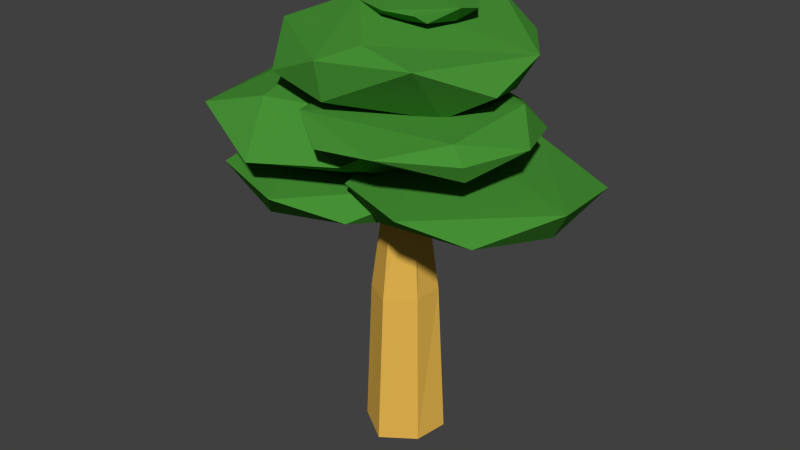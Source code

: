 # Source: PolyTree2.blend  (saved by Blender 2.71.0; exported with 4.5.12 LTS)
import bpy
from mathutils import Matrix  # noqa: F401  (used for matrix-valued properties, if any)

bpy.ops.wm.read_factory_settings(use_empty=True)
scene = bpy.context.scene
scene.name = 'Scene'

# ---- collections
col_collection_1 = bpy.data.collections.new('Collection 1'); scene.collection.children.link(col_collection_1)

# ---- materials (node trees are filled in below, after node groups)
mat_pineleaves2 = bpy.data.materials.new('PineLeaves2')
mat_pineleaves2.alpha_threshold = 0.0
mat_pineleaves2.use_transparent_shadow = False
mat_pineleaves2.diffuse_color = (0.064, 0.2883, 0.03654, 1.0)
mat_pineleaves2.roughness = 0.5
mat_pineleaves2.line_color = (0.0, 0.0, 0.0, 1.0)
mat_pinetrunk2 = bpy.data.materials.new('PineTrunk2')
mat_pinetrunk2.alpha_threshold = 0.0
mat_pinetrunk2.use_transparent_shadow = False
mat_pinetrunk2.diffuse_color = (0.8, 0.4736, 0.08098, 1.0)
mat_pinetrunk2.roughness = 0.5
mat_pinetrunk2.line_color = (0.0, 0.0, 0.0, 1.0)

# ---- material node trees

# ---- world
world_world = bpy.data.worlds.new('World'); scene.world = world_world
world_world.color = (0.05088, 0.05088, 0.05088)
world_world.use_sun_shadow = False
world_world.sun_shadow_jitter_overblur = 0.0
world_world.cycles.sampling_method = 'MANUAL'
world_world.cycles.sample_map_resolution = 256

# ---- meshes
me_mesh_tree2 = bpy.data.meshes.new('mesh_tree2')
me_mesh_tree2.from_pydata([(-0.3362, -0.9254, 8.449), (1.893, -1.112, 8.874), (-0.238, -2.482, 9.138), (2.135, 1.206, 8.955), (3.064, -0.8627, 9.549), (3.036, 0.6834, 10.05), (2.048, -2.307, 10.24), (-1.873, -2.292, 9.413), (-2.845, 0.7742, 8.971), (-0.1814, 2.817, 9.195), (-0.2941, -2.618, 10.06), (-2.808, -0.9427, 10.14), (1.91, 2.261, 10.03), (0.7091, -2.27, 10.51), (-0.7046, -0.684, 11.03), (-1.861, 2.393, 10.5), (0.7345, 2.53, 10.66), (0.01825, 1.013, -0.2438), (0.9364, 0.4287, -0.2839), (0.7901, -0.4406, -0.3093), (-0.05696, -0.9838, -0.3462), (-0.8432, -0.525, -0.1783), (-0.8323, 0.3667, -0.2744), (-0.002775, 0.8092, 3.741), (0.7176, 0.3918, 3.745), (0.6721, -0.3594, 3.713), (0.006228, -0.8494, 3.653), (-0.6858, -0.47, 3.684), (-0.6477, 0.3754, 3.762), (-0.02919, 0.4029, 7.401), (0.3089, 0.1611, 7.386), (0.3665, -0.1894, 7.391), (-0.04682, -0.447, 6.324), (-0.3936, -0.2212, 6.577), (-0.3221, 0.1806, 7.325), (0.02965, 0.2926, 8.688), (0.268, 0.1473, 8.544), (0.2771, -0.1693, 8.911), (-0.03287, -0.3299, 8.261), (-0.277, -0.1651, 8.392), (-0.2718, 0.1482, 8.41), (0.7308, -0.1125, 5.781), (-2.389, -2.089, 5.761), (-1.687, 2.711, 5.888), (1.107, 1.811, 6.572), (0.3108, -2.426, 6.44), (-4.433, -1.015, 6.347), (-3.624, -2.296, 6.789), (-3.377, 2.419, 6.582), (-4.444, 0.6661, 6.245), (-1.658, 2.927, 6.526), (-1.337, -3.114, 6.785), (1.396, -0.5342, 6.958), (-3.691, 0.9932, 7.352), (-1.666, 2.535, 7.174), (0.8058, -0.1551, 6.837), (-2.475, -0.2889, 6.538), (1.362, 1.041, 7.755), (-1.771, -3.328, 7.619), (0.3119, -2.618, 7.843), (-4.875, -0.7842, 7.536), (-3.82, -2.595, 8.32), (-3.505, 2.708, 7.546), (-4.692, 1.113, 8.244), (-1.636, 3.137, 7.471), (0.2212, 2.553, 8.09), (-2.09, -2.378, 8.818), (1.411, -0.6706, 8.424), (-2.789, 0.8515, 9.193), (-1.65, 2.848, 8.674), (4.124, -0.1197, 6.454), (0.8534, -1.893, 6.437), (1.773, 2.522, 6.553), (4.351, 1.682, 7.049), (3.66, -2.377, 6.941), (-0.716, -0.9415, 6.889), (0.1135, -2.201, 7.277), (-0.7407, 0.6012, 6.801), (0.894, 2.696, 6.957), (2.074, -2.878, 7.251), (4.692, -0.5326, 7.331), (-0.01917, 0.9977, 7.624), (2.011, 2.441, 7.459), (-1.429, -1.057, 8.203), (-0.266, -2.27, 8.008), (0.2256, 1.289, 7.994), (3.134, -1.951, 8.098), (0.2415, -3.251, 8.459), (-1.657, -0.5295, 8.591), (1.87, 1.95, 8.405), (0.4106, 2.028, 8.751), (3.78, -0.6386, 8.552), (3.082, 1.082, 8.325), (3.231, -2.151, 8.514), (1.792, -3.24, 8.636), (-1.226, 0.9002, 8.727), (-0.9084, -2.468, 8.8), (2.981, 0.3071, 9.067), (2.933, -2.098, 8.917), (1.208, -0.7841, 10.7), (1.347, 0.02295, 10.61), (-0.1908, -0.8141, 10.61), (0.2385, 1.264, 10.65), (1.585, 0.5056, 10.82), (1.067, -1.026, 10.88), (-0.9254, -0.3602, 10.79), (-0.5341, -0.9554, 10.95), (-0.4631, 1.137, 10.86), (-0.9357, 0.3661, 10.76), (0.2886, 1.36, 10.84), (1.132, 1.11, 10.9), (0.3818, -1.271, 10.94), (1.61, -0.1719, 10.97), (-0.6026, 0.5503, 11.1), (0.3544, 1.227, 11.03), (0.9897, -0.9528, 8.662), (1.136, -0.1022, 8.467), (-0.4844, -0.9844, 8.453), (-0.03198, 1.205, 8.557), (1.387, 0.4064, 8.918), (0.8413, -1.208, 9.05), (-1.259, -0.5061, 8.864), (-0.8461, -1.133, 9.21), (-0.7713, 1.072, 9.011), (-1.269, 0.2594, 8.784), (0.02082, 1.306, 8.973), (0.91, 1.044, 9.095), (0.119, -1.466, 9.186), (1.414, -0.3076, 9.259), (-0.9184, 0.4535, 9.526), (0.09014, 1.167, 9.376), (-1.35, 1.149, 9.575), (0.1128, 1.085, 9.496), (-0.7237, 1.373, 9.508), (-1.846, 0.369, 9.471), (0.1753, -0.2905, 9.34)], [], [(0, 8, 9), (0, 9, 3), (8, 7, 11), (9, 8, 15), (3, 9, 12), (1, 4, 6), (2, 10, 7), (3, 12, 5), (11, 10, 14), (0, 1, 2), (4, 1, 3), (1, 0, 3), (8, 0, 7), (0, 2, 7), (4, 3, 5), (10, 6, 13), (10, 2, 6), (2, 1, 6), (12, 9, 16), (4, 5, 6), (7, 10, 11), (8, 11, 15), (9, 15, 16), (13, 5, 14), (13, 6, 5), (14, 10, 13), (15, 11, 14), (16, 15, 14), (5, 16, 14), (5, 12, 16), (23, 24, 18), (24, 25, 19), (25, 26, 20), (26, 27, 21), (28, 23, 17), (27, 28, 22), (29, 30, 24), (30, 31, 25), (31, 32, 26), (26, 32, 33), (28, 34, 29), (27, 33, 34), (35, 36, 30), (30, 36, 37), (37, 38, 32), (32, 38, 39), (34, 40, 35), (33, 39, 40), (17, 23, 18), (18, 24, 19), (19, 25, 20), (20, 26, 21), (22, 28, 17), (21, 27, 22), (23, 29, 24), (24, 30, 25), (25, 31, 26), (27, 26, 33), (23, 28, 29), (28, 27, 34), (29, 35, 30), (31, 30, 37), (31, 37, 32), (33, 32, 39), (29, 34, 35), (34, 33, 40), (42, 43, 41), (45, 41, 52), (42, 45, 51), (43, 49, 48), (42, 51, 47), (43, 48, 50), (45, 52, 51), (42, 41, 45), (42, 46, 49), (43, 42, 49), (41, 43, 44), (52, 41, 44), (46, 42, 47), (48, 49, 53), (44, 50, 54), (44, 43, 50), (49, 46, 53), (46, 47, 53), (50, 48, 54), (48, 53, 54), (51, 52, 53), (47, 51, 53), (52, 54, 53), (52, 44, 54), (59, 55, 67), (57, 64, 65), (59, 67, 66), (56, 55, 58), (55, 59, 58), (56, 58, 60), (56, 60, 62), (55, 64, 57), (55, 56, 64), (56, 62, 64), (67, 55, 57), (60, 58, 61), (62, 60, 63), (65, 64, 69), (61, 58, 66), (58, 59, 66), (60, 61, 63), (64, 62, 69), (62, 63, 69), (57, 65, 67), (66, 67, 68), (61, 66, 68), (68, 63, 61), (69, 63, 68), (67, 69, 68), (67, 65, 69), (71, 72, 70), (74, 70, 80), (71, 74, 79), (72, 77, 78), (71, 79, 76), (74, 80, 79), (71, 70, 74), (71, 75, 77), (72, 71, 77), (70, 72, 73), (80, 70, 73), (75, 71, 76), (78, 77, 81), (73, 78, 82), (73, 72, 78), (77, 75, 81), (75, 76, 81), (78, 81, 82), (79, 80, 81), (76, 79, 81), (80, 82, 81), (80, 73, 82), (85, 86, 84), (83, 84, 96), (85, 83, 95), (86, 92, 91), (87, 86, 94), (83, 96, 88), (85, 95, 90), (86, 91, 93), (88, 96, 95), (85, 84, 83), (85, 89, 92), (86, 85, 92), (84, 86, 87), (96, 84, 87), (95, 83, 88), (89, 85, 90), (91, 92, 97), (94, 93, 98), (94, 86, 93), (92, 89, 97), (89, 90, 97), (93, 91, 98), (91, 97, 98), (87, 94, 96), (95, 96, 97), (90, 95, 97), (96, 98, 97), (96, 94, 98), (101, 102, 100), (99, 100, 112), (101, 99, 111), (102, 108, 107), (103, 102, 110), (99, 112, 104), (101, 111, 106), (102, 107, 109), (104, 112, 111), (101, 100, 99), (101, 105, 108), (102, 101, 108), (100, 102, 103), (112, 100, 103), (111, 99, 104), (105, 101, 106), (107, 108, 113), (110, 109, 114), (110, 102, 109), (108, 105, 113), (105, 106, 113), (109, 107, 114), (107, 113, 114), (103, 110, 112), (111, 112, 113), (106, 111, 113), (112, 114, 113), (112, 110, 114), (117, 118, 116), (115, 116, 128), (117, 115, 127), (118, 124, 123), (119, 118, 126), (115, 128, 120), (117, 127, 122), (118, 123, 125), (120, 128, 127), (117, 116, 115), (117, 121, 124), (118, 117, 124), (116, 118, 119), (128, 116, 119), (127, 115, 120), (121, 117, 122), (123, 124, 129), (126, 125, 130), (126, 118, 125), (124, 121, 129), (121, 122, 129), (125, 123, 130), (123, 129, 130), (119, 126, 128), (127, 128, 129), (122, 127, 129), (128, 130, 129), (128, 126, 130), (131, 134, 133), (133, 134, 135), (132, 133, 135)])
me_mesh_tree2.polygons.foreach_set('material_index', [0, 0, 0, 0, 0, 0, 0, 0, 0, 0, 0, 0, 0, 0, 0, 0, 0, 0, 0, 0, 0, 0, 0, 0, 0, 0, 0, 0, 0, 0, 1, 1, 1, 1, 1, 1, 1, 1, 1, 1, 1, 1, 1, 1, 1, 1, 1, 1, 1, 1, 1, 1, 1, 1, 1, 1, 1, 1, 1, 1, 1, 1, 1, 1, 1, 1, 0, 0, 0, 0, 0, 0, 0, 0, 0, 0, 0, 0, 0, 0, 0, 0, 0, 0, 0, 0, 0, 0, 0, 0, 0, 0, 0, 0, 0, 0, 0, 0, 0, 0, 0, 0, 0, 0, 0, 0, 0, 0, 0, 0, 0, 0, 0, 0, 0, 0, 0, 0, 0, 0, 0, 0, 0, 0, 0, 0, 0, 0, 0, 0, 0, 0, 0, 0, 0, 0, 0, 0, 0, 0, 0, 0, 0, 0, 0, 0, 0, 0, 0, 0, 0, 0, 0, 0, 0, 0, 0, 0, 0, 0, 0, 0, 0, 0, 0, 0, 0, 0, 0, 0, 0, 0, 0, 0, 0, 0, 0, 0, 0, 0, 0, 0, 0, 0, 0, 0, 0, 0, 0, 0, 0, 0, 0, 0, 0, 0, 0, 0, 0, 0, 0, 0, 0, 0, 0, 0, 0, 0, 0, 0, 0, 0, 0, 0, 0, 0, 0, 0, 0, 0, 0, 0, 0, 0, 0])
_uv = me_mesh_tree2.uv_layers.new(name='UVMap')
_uv.uv.foreach_set('vector', [0.4022, 0.03275, 0.5027, 0.001245, 0.5027, 0.1164, 0.4321, 0.2911, 0.5264, 0.3816, 0.4321, 0.4041, 0.8501, 0.829, 0.7389, 0.829, 0.7887, 0.7931, 0.7473, 0.6028, 0.6322, 0.6028, 0.696, 0.5493, 0.2378, 0.8244, 0.1409, 0.8244, 0.2079, 0.7818, 0.9291, 0.6478, 0.9139, 0.6924, 0.8666, 0.6478, 0.9738, 0.8921, 0.9672, 0.9235, 0.9167, 0.8921, 0.8883, 0.8315, 0.9404, 0.8315, 0.8977, 0.8823, 0.641, 0.2911, 0.7445, 0.2911, 0.6953, 0.3482, 0.7409, 0.05443, 0.8172, 0.07054, 0.7409, 0.1128, 0.5461, 0.8767, 0.5461, 0.8297, 0.6226, 0.8525, 0.6722, 0.1744, 0.617, 0.1193, 0.73, 0.1193, 0.1124, 0.6074, 0.03416, 0.6779, 0.001245, 0.6074, 0.8804, 0.8315, 0.8859, 0.8896, 0.8287, 0.8896, 0.8626, 0.4342, 0.9429, 0.4342, 0.9054, 0.4697, 0.3101, 0.5303, 0.3912, 0.5303, 0.3468, 0.5447, 0.661, 0.9641, 0.6492, 0.9342, 0.7364, 0.9342, 0.6956, 0.4807, 0.7828, 0.4807, 0.7604, 0.539, 0.9435, 0.2338, 0.8642, 0.2338, 0.9128, 0.1987, 0.06048, 0.9025, 0.1093, 0.9292, 0.001245, 0.9292, 0.1725, 0.8615, 0.2232, 0.8928, 0.1197, 0.8928, 0.705, 0.4279, 0.6532, 0.3792, 0.7726, 0.3792, 0.6693, 0.2866, 0.6693, 0.2124, 0.7288, 0.2788, 0.2769, 0.5487, 0.4053, 0.5667, 0.2769, 0.6236, 0.6322, 0.6425, 0.6604, 0.6053, 0.7619, 0.6425, 0.9367, 0.1382, 0.8642, 0.1587, 0.8642, 0.1193, 0.6385, 0.3226, 0.5289, 0.3698, 0.5289, 0.2911, 0.59, 0.08781, 0.5052, 0.1152, 0.5052, 0.001245, 0.4107, 0.5047, 0.3101, 0.5278, 0.3101, 0.4066, 0.3507, 0.9448, 0.2884, 0.9674, 0.2476, 0.9448, 0.8321, 0.2614, 0.8045, 0.2547, 0.8321, 0.1193, 0.8601, 0.431, 0.835, 0.4248, 0.8601, 0.2893, 0.8336, 0.7906, 0.8066, 0.7821, 0.8336, 0.6478, 0.8617, 0.2514, 0.8346, 0.2517, 0.8346, 0.1193, 0.8325, 0.43, 0.8068, 0.4234, 0.8325, 0.2893, 0.8143, 0.6163, 0.7853, 0.619, 0.7853, 0.4807, 0.1656, 0.3967, 0.1516, 0.3939, 0.1656, 0.269, 0.3942, 0.8689, 0.3822, 0.8672, 0.3942, 0.7413, 0.5436, 0.8821, 0.5328, 0.8435, 0.5436, 0.7516, 0.7709, 0.5415, 0.7828, 0.6333, 0.7709, 0.6448, 0.9436, 0.6057, 0.9557, 0.7277, 0.9436, 0.732, 0.9565, 0.089, 0.9656, 0.1885, 0.9565, 0.2162, 0.9398, 0.6924, 0.9316, 0.6854, 0.9398, 0.6466, 0.7637, 0.2911, 0.7716, 0.3299, 0.7637, 0.3445, 0.1228, 0.4944, 0.1145, 0.4705, 0.1228, 0.4047, 0.6847, 0.6985, 0.6939, 0.7643, 0.6847, 0.7704, 0.236, 0.728, 0.2446, 0.7642, 0.236, 0.7763, 0.9639, 0.3949, 0.9743, 0.4564, 0.9639, 0.4591, 0.7683, 0.1296, 0.7325, 0.2614, 0.7325, 0.1193, 0.8041, 0.6546, 0.7746, 0.7895, 0.7746, 0.6478, 0.7722, 0.6569, 0.7389, 0.7906, 0.7389, 0.6478, 0.802, 0.1193, 0.802, 0.2563, 0.7708, 0.1252, 0.7364, 0.6478, 0.7364, 0.7861, 0.6999, 0.6503, 0.8043, 0.2988, 0.7751, 0.4279, 0.7751, 0.2893, 0.8449, 0.4856, 0.8168, 0.6085, 0.8168, 0.4807, 0.8879, 0.2938, 0.8626, 0.4169, 0.8626, 0.2893, 0.1491, 0.2761, 0.1216, 0.3995, 0.1216, 0.269, 0.8765, 0.4807, 0.9035, 0.4807, 0.8772, 0.5806, 0.8474, 0.4807, 0.874, 0.4807, 0.8592, 0.6062, 0.8361, 0.6556, 0.8641, 0.6478, 0.8641, 0.7751, 0.7612, 0.2911, 0.7612, 0.3353, 0.7469, 0.2918, 0.3925, 0.6261, 0.4047, 0.6261, 0.393, 0.6782, 0.9688, 0.6444, 0.9582, 0.6954, 0.9582, 0.6057, 0.6697, 0.7093, 0.6822, 0.6985, 0.6822, 0.7704, 0.7498, 0.5549, 0.7614, 0.5493, 0.7614, 0.5977, 0.2977, 0.5056, 0.3061, 0.4777, 0.3061, 0.5418, 0.1736, 0.1623, 0.2996, 0.2706, 0.1736, 0.2887, 0.7765, 0.4342, 0.8601, 0.4342, 0.8395, 0.478, 0.001245, 0.8284, 0.09725, 0.8284, 0.04862, 0.8673, 0.2378, 0.859, 0.1197, 0.859, 0.1832, 0.8269, 0.6907, 0.8543, 0.7364, 0.8952, 0.6533, 0.8952, 0.7126, 0.9888, 0.6492, 0.9888, 0.7065, 0.9666, 0.6976, 0.3506, 0.7698, 0.3766, 0.641, 0.3766, 0.5461, 0.5493, 0.6297, 0.6442, 0.5461, 0.6453, 0.3985, 0.8167, 0.4719, 0.7812, 0.5173, 0.8167, 0.3997, 0.1194, 0.2809, 0.003214, 0.3997, 0.001245, 0.4132, 0.621, 0.5405, 0.621, 0.4556, 0.6796, 0.3985, 0.8941, 0.4219, 0.8516, 0.4805, 0.8941, 0.3985, 0.8966, 0.4801, 0.8966, 0.4383, 0.9331, 0.53, 0.9081, 0.483, 0.8548, 0.53, 0.8516, 0.4988, 0.9356, 0.4, 0.9615, 0.3985, 0.9356, 0.6385, 0.9427, 0.5379, 0.9657, 0.5364, 0.9427, 0.7862, 0.9542, 0.7389, 0.9212, 0.8199, 0.9212, 0.5873, 0.8272, 0.5461, 0.7922, 0.6604, 0.7922, 0.4545, 0.9892, 0.3985, 0.964, 0.4606, 0.964, 0.7788, 0.8715, 0.7389, 0.8315, 0.8262, 0.8315, 0.001245, 0.001245, 0.1301, 0.001245, 0.03998, 0.1598, 0.5664, 0.2669, 0.5036, 0.2124, 0.6668, 0.2124, 0.3076, 0.4047, 0.1768, 0.4752, 0.1253, 0.4047, 0.1253, 0.6722, 0.1884, 0.6199, 0.2739, 0.6722, 0.1409, 0.728, 0.2335, 0.728, 0.2011, 0.7793, 0.3732, 0.8834, 0.2476, 0.8834, 0.3126, 0.8576, 0.6658, 0.001245, 0.7265, 0.05194, 0.5925, 0.05194, 0.001245, 0.3989, 0.1117, 0.422, 0.001245, 0.5119, 0.39, 0.6942, 0.3088, 0.7388, 0.2476, 0.6942, 0.001245, 0.5144, 0.1137, 0.5259, 0.001245, 0.6049, 0.5036, 0.2099, 0.5036, 0.1193, 0.6145, 0.1841, 0.3985, 0.6821, 0.5405, 0.6821, 0.4246, 0.7305, 0.3101, 0.4041, 0.3101, 0.2912, 0.4297, 0.3275, 0.2769, 0.6388, 0.39, 0.6261, 0.39, 0.6917, 0.8525, 0.829, 0.8893, 0.7806, 0.9155, 0.829, 0.2558, 0.1222, 0.3932, 0.1222, 0.3236, 0.1579, 0.5269, 0.8492, 0.3985, 0.8492, 0.4613, 0.8192, 0.9345, 0.7345, 0.8777, 0.7754, 0.8666, 0.7345, 0.8206, 0.001245, 0.8989, 0.001245, 0.8661, 0.04352, 0.7575, 0.001245, 0.8181, 0.04657, 0.729, 0.04657, 0.3167, 0.8129, 0.2476, 0.7799, 0.378, 0.7799, 0.9208, 0.732, 0.8666, 0.6948, 0.9411, 0.6948, 0.1915, 0.1579, 0.1325, 0.1164, 0.2533, 0.1164, 0.1772, 0.8953, 0.2379, 0.9209, 0.1197, 0.9209, 0.1736, 0.2912, 0.3076, 0.2912, 0.1991, 0.4022, 0.5795, 0.5428, 0.5795, 0.4807, 0.6931, 0.4868, 0.5193, 0.5493, 0.5436, 0.6185, 0.4132, 0.6185, 0.774, 0.478, 0.6532, 0.478, 0.7089, 0.4304, 0.5011, 0.1193, 0.5011, 0.2792, 0.4244, 0.2542, 0.001245, 0.7255, 0.1105, 0.6804, 0.1611, 0.7255, 0.001245, 0.269, 0.1192, 0.3687, 0.001245, 0.3964, 0.8642, 0.1612, 0.9448, 0.1612, 0.9289, 0.1962, 0.5461, 0.8792, 0.6451, 0.8792, 0.5971, 0.9116, 0.6451, 0.9402, 0.5364, 0.9402, 0.6238, 0.9141, 0.9113, 0.3949, 0.9614, 0.4288, 0.8904, 0.4288, 0.2992, 0.8859, 0.3679, 0.9121, 0.2476, 0.9121, 0.5706, 0.3792, 0.6508, 0.4782, 0.5701, 0.4782, 0.8168, 0.6399, 0.8746, 0.611, 0.9189, 0.6399, 0.5676, 0.4782, 0.4132, 0.4782, 0.4859, 0.4066, 0.5461, 0.6985, 0.6672, 0.6985, 0.5876, 0.7491, 0.8904, 0.3565, 0.911, 0.324, 0.9677, 0.3565, 0.9014, 0.001245, 0.9661, 0.001245, 0.9435, 0.03394, 0.09236, 0.9605, 0.001245, 0.9605, 0.02875, 0.9317, 0.627, 0.2857, 0.5036, 0.2857, 0.5432, 0.2694, 0.2431, 0.9518, 0.1499, 0.9666, 0.1197, 0.9518, 0.9247, 0.1159, 0.8791, 0.089, 0.954, 0.089, 0.6595, 0.209, 0.617, 0.1769, 0.7272, 0.1769, 0.8893, 0.9269, 0.8287, 0.8921, 0.9142, 0.8921, 0.111, 0.1623, 0.1711, 0.2665, 0.001245, 0.2665, 0.5982, 0.696, 0.5461, 0.6478, 0.6974, 0.6478, 0.2952, 0.4777, 0.1764, 0.5462, 0.1253, 0.4777, 0.001245, 0.7717, 0.06503, 0.728, 0.1384, 0.7717, 0.4219, 0.1904, 0.3021, 0.2792, 0.3021, 0.1623, 0.9614, 0.5141, 0.9148, 0.5486, 0.906, 0.5141, 0.3461, 0.8551, 0.2476, 0.8551, 0.3049, 0.8154, 0.1197, 0.9234, 0.2238, 0.9234, 0.1653, 0.9493, 0.8287, 0.9294, 0.938, 0.9294, 0.8763, 0.9537, 0.9546, 0.05164, 0.9014, 0.03643, 0.9729, 0.03643, 0.9542, 0.5117, 0.906, 0.4807, 0.974, 0.4807, 0.9478, 0.8315, 0.998, 0.8468, 0.9429, 0.8468, 0.7999, 0.2866, 0.7313, 0.2665, 0.8471, 0.2665, 0.5215, 0.7787, 0.3985, 0.7787, 0.4342, 0.733, 0.2476, 0.9423, 0.3033, 0.9146, 0.3463, 0.9423, 0.1253, 0.5487, 0.2744, 0.5487, 0.2035, 0.6174, 0.5461, 0.7516, 0.663, 0.7516, 0.5606, 0.7897, 0.09467, 0.8092, 0.08821, 0.7742, 0.129, 0.7742, 0.6622, 0.1159, 0.5925, 0.1159, 0.6125, 0.1031, 0.9427, 0.6025, 0.906, 0.5522, 0.9427, 0.5511, 0.918, 0.7806, 0.982, 0.7806, 0.9558, 0.8066, 0.8287, 0.9825, 0.8907, 0.9825, 0.8827, 0.9979, 0.7389, 0.9817, 0.8052, 0.9817, 0.799, 0.9966, 0.9338, 0.9562, 0.9783, 0.9813, 0.9068, 0.9813, 0.04283, 0.9, 0.001245, 0.8698, 0.1077, 0.8698, 0.9434, 0.7554, 0.9961, 0.7714, 0.937, 0.7714, 0.9288, 0.05443, 0.9616, 0.08651, 0.8791, 0.08651, 0.04707, 0.963, 0.09755, 0.9805, 0.001245, 0.9805, 0.1325, 0.1139, 0.1595, 0.001245, 0.2784, 0.1139, 0.6425, 0.1006, 0.5925, 0.05443, 0.7384, 0.05443, 0.4132, 0.5468, 0.5276, 0.4807, 0.577, 0.5468, 0.2476, 0.7774, 0.3368, 0.7413, 0.3797, 0.7774, 0.8334, 0.05443, 0.8766, 0.1128, 0.8197, 0.1128, 0.2471, 0.6909, 0.2702, 0.6747, 0.2739, 0.6909, 0.6251, 0.8297, 0.6731, 0.8297, 0.6451, 0.8486, 0.1116, 0.9954, 0.06084, 0.9954, 0.08941, 0.983, 0.9157, 0.2868, 0.8626, 0.2868, 0.8925, 0.2751, 0.3111, 0.2817, 0.3369, 0.2886, 0.3021, 0.2886, 0.6391, 0.2694, 0.6626, 0.2838, 0.6295, 0.2838, 0.859, 0.2612, 0.8346, 0.2542, 0.8615, 0.2542, 0.9298, 0.9838, 0.9632, 0.9935, 0.9068, 0.9935, 0.2476, 0.9699, 0.3075, 0.9699, 0.2901, 0.9921, 0.9433, 0.2754, 0.9704, 0.2619, 0.9913, 0.2754, 0.9631, 0.3924, 0.8904, 0.3924, 0.9249, 0.359, 0.994, 0.7529, 0.937, 0.7529, 0.9869, 0.7345, 0.6251, 0.8647, 0.6347, 0.8511, 0.6489, 0.8647, 0.3741, 0.2817, 0.4079, 0.2817, 0.3983, 0.2878, 0.7853, 0.6389, 0.8101, 0.6215, 0.8103, 0.6389, 0.6974, 0.7861, 0.6663, 0.7861, 0.6788, 0.7741, 0.3788, 0.8524, 0.3486, 0.8524, 0.3524, 0.8453, 0.3716, 0.2886, 0.3394, 0.2886, 0.3422, 0.2817, 0.9801, 0.7253, 0.9582, 0.7134, 0.9928, 0.7134, 0.9632, 0.8819, 0.9429, 0.8674, 0.9947, 0.8674, 0.9711, 0.4697, 0.9453, 0.4622, 0.9741, 0.4622, 0.615, 0.9836, 0.599, 0.9682, 0.6392, 0.9682, 0.9405, 0.2784, 0.9652, 0.2868, 0.9182, 0.2868, 0.2152, 0.6766, 0.2434, 0.7255, 0.1636, 0.7255, 0.7633, 0.9792, 0.7389, 0.9567, 0.81, 0.9567, 0.9702, 0.2893, 0.9145, 0.3215, 0.8904, 0.2893, 0.3316, 0.9921, 0.3751, 0.9746, 0.396, 0.9921, 0.6779, 0.7886, 0.7364, 0.8381, 0.6779, 0.8518, 0.3486, 0.8154, 0.3789, 0.8154, 0.3678, 0.8428, 0.3572, 0.9356, 0.396, 0.9687, 0.3572, 0.9721, 0.9944, 0.9462, 0.9405, 0.9462, 0.9695, 0.9294, 0.05835, 0.9988, 0.001245, 0.9988, 0.03532, 0.983, 0.1172, 0.8269, 0.1169, 0.8603, 0.1005, 0.8269, 0.5396, 0.3723, 0.5639, 0.3995, 0.5289, 0.3995, 0.2257, 0.8915, 0.2257, 0.8615, 0.2394, 0.8862, 0.6888, 0.1031, 0.7242, 0.1145, 0.6647, 0.1145, 0.4631, 0.964, 0.5263, 0.964, 0.508, 0.9881, 0.9429, 0.865, 0.9733, 0.8493, 0.9945, 0.865, 0.9408, 0.2726, 0.8642, 0.2726, 0.9009, 0.2363, 0.5966, 0.9916, 0.5364, 0.9916, 0.5885, 0.9682, 0.3957, 0.1518, 0.3957, 0.1222, 0.417, 0.135, 0.9452, 0.5931, 0.9842, 0.5931, 0.9703, 0.6023, 0.9433, 0.2363, 0.9775, 0.2363, 0.9596, 0.2594, 0.9727, 0.5791, 0.9452, 0.5599, 0.9727, 0.5511, 0.5338, 0.9584, 0.5018, 0.9584, 0.5072, 0.9446, 0.9836, 0.2338, 0.946, 0.2338, 0.954, 0.2215, 0.3679, 0.9327, 0.3488, 0.9146, 0.3903, 0.9146, 0.2065, 0.9898, 0.1872, 0.9691, 0.2426, 0.9691, 0.9833, 0.7109, 0.9582, 0.6979, 0.9904, 0.6979, 0.5018, 0.9421, 0.5018, 0.9141, 0.534, 0.942, 0.1126, 0.8116, 0.1379, 0.8235, 0.08821, 0.8235, 0.05633, 0.7742, 0.08572, 0.8259, 0.001245, 0.8259, 0.8543, 0.9801, 0.8287, 0.9562, 0.9043, 0.9562, 0.7364, 0.8977, 0.6776, 0.9317, 0.6519, 0.8977, 0.918, 0.829, 0.9635, 0.8091, 0.9859, 0.829, 0.9758, 0.5906, 0.9452, 0.5816, 0.9968, 0.5816, 0.7646, 0.9187, 0.7389, 0.874, 0.8118, 0.874, 0.1624, 0.9691, 0.1847, 0.9897, 0.1197, 0.9897])
me_mesh_tree2.materials.append(mat_pineleaves2)
me_mesh_tree2.materials.append(mat_pinetrunk2)
me_mesh_tree2.use_remesh_preserve_volume = False
me_mesh_tree2.use_remesh_preserve_attributes = False
me_mesh_tree2.use_mirror_vertex_groups = False
me_mesh_tree2.update()

# ---- objects
ob_tree2 = bpy.data.objects.new('Tree2', me_mesh_tree2)

# ---- transforms, parenting, visibility, modifiers, constraints
ob_tree2.location = (0.0, 0.0, 0.0)
ob_tree2.lineart.crease_threshold = 0.0

# ---- collection membership
col_collection_1.objects.link(ob_tree2)

# ---- scene / render settings (as saved in the file)
scene.frame_start = 1; scene.frame_end = 250; scene.frame_set(1)
scene.render.engine = 'BLENDER_EEVEE_NEXT'
scene.render.resolution_percentage = 50
scene.render.dither_intensity = 0.0
scene.cycles.use_denoising = False
scene.cycles.samples = 10
scene.cycles.sampling_pattern = 'TABULATED_SOBOL'
scene.cycles.light_sampling_threshold = 0.0
scene.cycles.use_adaptive_sampling = False
scene.cycles.use_light_tree = False
scene.cycles.blur_glossy = 0.0
scene.cycles.volume_bounces = 1
scene.cycles.pixel_filter_type = 'GAUSSIAN'
scene.cycles.sample_clamp_indirect = 0.0
scene.view_settings.view_transform = 'Standard'
bpy.context.view_layer.update()

# ---- added for rendering (the .blend has no active camera and no usable light): camera, sun
cam_auto = bpy.data.cameras.new('AutoCamera')
cam_auto.lens = 50.0
cam_auto.sensor_width = 36.0
cam_auto.clip_end = 1000.0
ob_auto_camera = bpy.data.objects.new('AutoCamera', cam_auto)
scene.collection.objects.link(ob_auto_camera)
ob_auto_camera.location = (14.9483, -18.1429, 17.4063)
ob_auto_camera.rotation_euler = (1.09748, -7.21219e-08, 0.694738)
scene.camera = ob_auto_camera
light_auto_sun = bpy.data.lights.new('AutoSun', 'SUN')
light_auto_sun.energy = 3.0
light_auto_sun.angle = 0.0523599
ob_auto_sun = bpy.data.objects.new('AutoSun', light_auto_sun)
scene.collection.objects.link(ob_auto_sun)
ob_auto_sun.rotation_euler = (0.872665, 0.174533, 0.523599)
bpy.context.view_layer.update()
